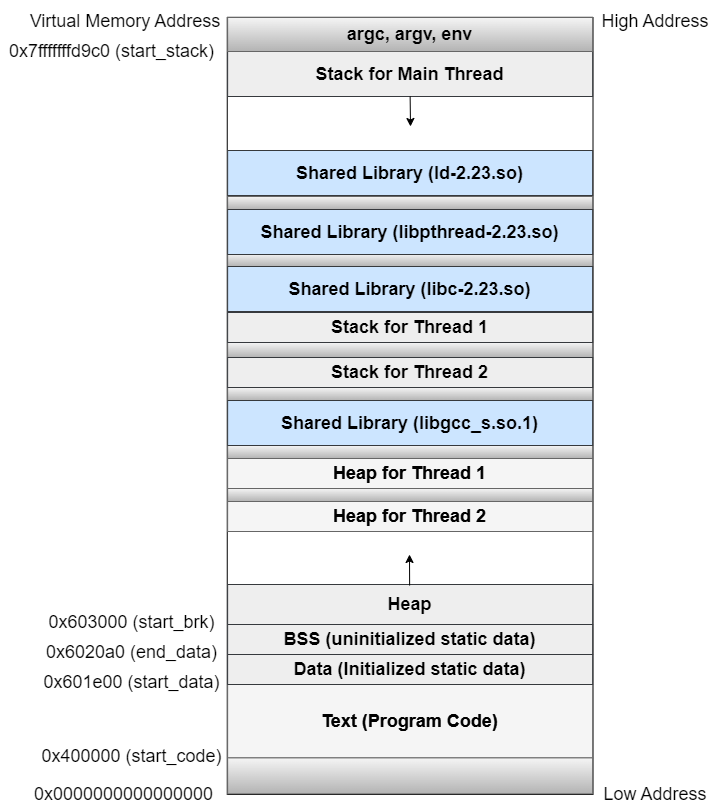

The diagram above was exported from draw.io. Its source (the exported page's mxGraphModel, read from the mxfile embedded in the PNG):
<mxGraphModel dx="1038" dy="547" grid="1" gridSize="10" guides="1" tooltips="1" connect="1" arrows="1" fold="1" page="1" pageScale="1" pageWidth="827" pageHeight="1169" math="0" shadow="0">
  <root>
    <mxCell id="0" />
    <mxCell id="1" parent="0" />
    <mxCell id="8yy_UpaCzfuwYl_fiIlz-1" value="" style="rounded=0;whiteSpace=wrap;html=1;rotation=90;" parent="1" vertex="1">
      <mxGeometry x="61.03999999999999" y="264.53999999999996" width="777.18" height="365.75" as="geometry" />
    </mxCell>
    <mxCell id="8yy_UpaCzfuwYl_fiIlz-8" value="&lt;h4&gt;Text (Program Code)&lt;/h4&gt;" style="text;html=1;align=center;verticalAlign=middle;whiteSpace=wrap;rounded=0;fontSize=18;fillColor=#f5f5f5;fontColor=#333333;strokeColor=#666666;" parent="1" vertex="1">
      <mxGeometry x="267.13" y="726" width="365" height="73.4" as="geometry" />
    </mxCell>
    <mxCell id="8yy_UpaCzfuwYl_fiIlz-9" value="0x0000000000000000" style="text;html=1;strokeColor=none;fillColor=none;align=center;verticalAlign=middle;whiteSpace=wrap;rounded=0;fontFamily=Helvetica;fontSize=18;" parent="1" vertex="1">
      <mxGeometry x="63.629999999999995" y="821" width="198.87" height="30" as="geometry" />
    </mxCell>
    <mxCell id="8yy_UpaCzfuwYl_fiIlz-10" value="0x&lt;span style=&quot;background-color: initial;&quot;&gt;400000 (start_code)&lt;/span&gt;" style="text;html=1;strokeColor=none;fillColor=none;align=center;verticalAlign=middle;whiteSpace=wrap;rounded=0;fontFamily=Helvetica;fontSize=18;" parent="1" vertex="1">
      <mxGeometry x="80" y="783" width="182.5" height="30" as="geometry" />
    </mxCell>
    <mxCell id="8yy_UpaCzfuwYl_fiIlz-11" value="&lt;h4&gt;Stack for Main Thread&lt;/h4&gt;" style="text;html=1;align=center;verticalAlign=middle;whiteSpace=wrap;rounded=0;fontSize=18;fillColor=#eeeeee;strokeColor=#36393d;" parent="1" vertex="1">
      <mxGeometry x="267.13" y="93" width="365" height="45" as="geometry" />
    </mxCell>
    <mxCell id="8yy_UpaCzfuwYl_fiIlz-12" value="&lt;h4&gt;Heap&lt;/h4&gt;" style="text;html=1;align=center;verticalAlign=middle;whiteSpace=wrap;rounded=0;fontSize=18;fillColor=#eeeeee;strokeColor=#36393d;" parent="1" vertex="1">
      <mxGeometry x="267.13" y="626" width="365" height="40" as="geometry" />
    </mxCell>
    <mxCell id="8yy_UpaCzfuwYl_fiIlz-13" value="" style="endArrow=classic;html=1;rounded=0;fontFamily=Helvetica;fontSize=18;" parent="1" edge="1">
      <mxGeometry width="50" height="50" relative="1" as="geometry">
        <mxPoint x="449.13" y="627" as="sourcePoint" />
        <mxPoint x="449" y="596" as="targetPoint" />
      </mxGeometry>
    </mxCell>
    <mxCell id="8yy_UpaCzfuwYl_fiIlz-16" value="0x&lt;span style=&quot;background-color: initial;&quot;&gt;603000&lt;/span&gt;&lt;span style=&quot;background-color: initial;&quot;&gt;&amp;nbsp;(start_brk)&lt;/span&gt;" style="text;html=1;strokeColor=none;fillColor=none;align=center;verticalAlign=middle;whiteSpace=wrap;rounded=0;fontFamily=Helvetica;fontSize=18;" parent="1" vertex="1">
      <mxGeometry x="80" y="649" width="182.5" height="30" as="geometry" />
    </mxCell>
    <mxCell id="8yy_UpaCzfuwYl_fiIlz-18" value="" style="endArrow=classic;html=1;rounded=0;fontFamily=Helvetica;fontSize=18;exitX=0.5;exitY=1;exitDx=0;exitDy=0;" parent="1" edge="1">
      <mxGeometry width="50" height="50" relative="1" as="geometry">
        <mxPoint x="449.6300000000001" y="138" as="sourcePoint" />
        <mxPoint x="450" y="168" as="targetPoint" />
      </mxGeometry>
    </mxCell>
    <mxCell id="8yy_UpaCzfuwYl_fiIlz-19" value="&lt;h4&gt;Shared Library (libgcc_s.so.1)&lt;/h4&gt;" style="text;html=1;align=center;verticalAlign=middle;whiteSpace=wrap;rounded=0;fontSize=18;fillColor=#f5f5f5;fontColor=#333333;strokeColor=#666666;" parent="1" vertex="1">
      <mxGeometry x="267.13" y="442" width="365" height="45" as="geometry" />
    </mxCell>
    <mxCell id="8yy_UpaCzfuwYl_fiIlz-20" value="&lt;h4&gt;Shared Library (libc-2.23.so)&lt;br&gt;&lt;/h4&gt;" style="text;html=1;align=center;verticalAlign=middle;whiteSpace=wrap;rounded=0;fontSize=18;fillColor=#f5f5f5;fontColor=#333333;strokeColor=#666666;" parent="1" vertex="1">
      <mxGeometry x="267.13" y="308" width="365" height="45" as="geometry" />
    </mxCell>
    <mxCell id="8yy_UpaCzfuwYl_fiIlz-21" value="&lt;h4&gt;Shared Library (libpthread-2.23.so)&lt;br&gt;&lt;/h4&gt;" style="text;html=1;align=center;verticalAlign=middle;whiteSpace=wrap;rounded=0;fontSize=18;fillColor=#f5f5f5;fontColor=#333333;strokeColor=#666666;" parent="1" vertex="1">
      <mxGeometry x="267.13" y="251" width="365" height="45" as="geometry" />
    </mxCell>
    <mxCell id="8yy_UpaCzfuwYl_fiIlz-22" value="&lt;h4&gt;Shared Library (ld-2.23.so)&lt;br&gt;&lt;/h4&gt;" style="text;html=1;align=center;verticalAlign=middle;whiteSpace=wrap;rounded=0;fontSize=18;fillColor=#f5f5f5;fontColor=#333333;strokeColor=#666666;" parent="1" vertex="1">
      <mxGeometry x="267.13" y="192" width="365" height="45" as="geometry" />
    </mxCell>
    <mxCell id="8yy_UpaCzfuwYl_fiIlz-23" value="&lt;h4&gt;Data (Initialized static data)&lt;/h4&gt;" style="text;html=1;align=center;verticalAlign=middle;whiteSpace=wrap;rounded=0;fontSize=18;fillColor=#eeeeee;strokeColor=#36393d;" parent="1" vertex="1">
      <mxGeometry x="267.13" y="696" width="365" height="30" as="geometry" />
    </mxCell>
    <mxCell id="8yy_UpaCzfuwYl_fiIlz-24" value="0x&lt;span style=&quot;background-color: initial;&quot;&gt;601e00 (start_data)&lt;/span&gt;" style="text;html=1;strokeColor=none;fillColor=none;align=center;verticalAlign=middle;whiteSpace=wrap;rounded=0;fontFamily=Helvetica;fontSize=18;" parent="1" vertex="1">
      <mxGeometry x="80" y="709" width="182.5" height="30" as="geometry" />
    </mxCell>
    <mxCell id="8yy_UpaCzfuwYl_fiIlz-25" value="&lt;h4&gt;BSS (uninitialized static data)&lt;/h4&gt;" style="text;html=1;align=center;verticalAlign=middle;whiteSpace=wrap;rounded=0;fontSize=18;fillColor=#f5f5f5;fontColor=#333333;strokeColor=#666666;" parent="1" vertex="1">
      <mxGeometry x="267.13" y="666" width="365" height="30" as="geometry" />
    </mxCell>
    <mxCell id="8yy_UpaCzfuwYl_fiIlz-26" value="&lt;h4&gt;Stack for Thread 1&lt;/h4&gt;" style="text;html=1;align=center;verticalAlign=middle;whiteSpace=wrap;rounded=0;fontSize=18;fillColor=#f5f5f5;fontColor=#333333;strokeColor=#666666;" parent="1" vertex="1">
      <mxGeometry x="267.13" y="354" width="365" height="30" as="geometry" />
    </mxCell>
    <mxCell id="8yy_UpaCzfuwYl_fiIlz-27" value="&lt;h4&gt;Stack for Thread 2&lt;/h4&gt;" style="text;html=1;align=center;verticalAlign=middle;whiteSpace=wrap;rounded=0;fontSize=18;fillColor=#f5f5f5;fontColor=#333333;strokeColor=#666666;" parent="1" vertex="1">
      <mxGeometry x="267.13" y="399" width="365" height="30" as="geometry" />
    </mxCell>
    <mxCell id="8yy_UpaCzfuwYl_fiIlz-28" value="&lt;h4&gt;&lt;br&gt;&lt;/h4&gt;" style="text;html=1;align=center;verticalAlign=middle;whiteSpace=wrap;rounded=0;fontSize=18;fillColor=#f5f5f5;strokeColor=#666666;gradientColor=#b3b3b3;" parent="1" vertex="1">
      <mxGeometry x="267.13" y="799.4" width="365" height="36" as="geometry" />
    </mxCell>
    <mxCell id="8yy_UpaCzfuwYl_fiIlz-29" value="&lt;h4&gt;&lt;br&gt;&lt;/h4&gt;" style="text;html=1;align=center;verticalAlign=middle;whiteSpace=wrap;rounded=0;fontSize=18;fillColor=#f5f5f5;strokeColor=#666666;gradientColor=#b3b3b3;" parent="1" vertex="1">
      <mxGeometry x="267.13" y="429" width="365" height="13" as="geometry" />
    </mxCell>
    <mxCell id="8yy_UpaCzfuwYl_fiIlz-30" value="&lt;h4&gt;&lt;br&gt;&lt;/h4&gt;" style="text;html=1;align=center;verticalAlign=middle;whiteSpace=wrap;rounded=0;fontSize=18;fillColor=#f5f5f5;strokeColor=#666666;gradientColor=#b3b3b3;" parent="1" vertex="1">
      <mxGeometry x="267.13" y="384" width="365" height="15" as="geometry" />
    </mxCell>
    <mxCell id="8yy_UpaCzfuwYl_fiIlz-31" value="&lt;h4&gt;&lt;br&gt;&lt;/h4&gt;" style="text;html=1;align=center;verticalAlign=middle;whiteSpace=wrap;rounded=0;fontSize=18;fillColor=#f5f5f5;strokeColor=#666666;gradientColor=#b3b3b3;" parent="1" vertex="1">
      <mxGeometry x="267.13" y="295" width="365" height="13" as="geometry" />
    </mxCell>
    <mxCell id="8yy_UpaCzfuwYl_fiIlz-32" value="&lt;h4&gt;&lt;br&gt;&lt;/h4&gt;" style="text;html=1;align=center;verticalAlign=middle;whiteSpace=wrap;rounded=0;fontSize=18;fillColor=#f5f5f5;strokeColor=#666666;gradientColor=#b3b3b3;" parent="1" vertex="1">
      <mxGeometry x="267.13" y="238" width="365" height="13" as="geometry" />
    </mxCell>
    <mxCell id="vZizB2ueqZ58Y3mxxdz5-1" value="&lt;h4&gt;argc, argv, env&lt;/h4&gt;" style="text;html=1;align=center;verticalAlign=middle;whiteSpace=wrap;rounded=0;fontSize=18;fillColor=#f5f5f5;strokeColor=#666666;gradientColor=#b3b3b3;" parent="1" vertex="1">
      <mxGeometry x="267.13" y="59" width="365" height="34" as="geometry" />
    </mxCell>
    <mxCell id="vZizB2ueqZ58Y3mxxdz5-2" value="&lt;h4&gt;Heap for Thread 1&lt;/h4&gt;" style="text;html=1;align=center;verticalAlign=middle;whiteSpace=wrap;rounded=0;fontSize=18;fillColor=#f5f5f5;fontColor=#333333;strokeColor=#666666;" parent="1" vertex="1">
      <mxGeometry x="267.13" y="500" width="365" height="30" as="geometry" />
    </mxCell>
    <mxCell id="vZizB2ueqZ58Y3mxxdz5-3" value="&lt;h4&gt;Heap for Thread 2&lt;/h4&gt;" style="text;html=1;align=center;verticalAlign=middle;whiteSpace=wrap;rounded=0;fontSize=18;fillColor=#f5f5f5;fontColor=#333333;strokeColor=#666666;" parent="1" vertex="1">
      <mxGeometry x="267.13" y="543" width="365" height="30" as="geometry" />
    </mxCell>
    <mxCell id="vZizB2ueqZ58Y3mxxdz5-4" value="&lt;h4&gt;&lt;br&gt;&lt;/h4&gt;" style="text;html=1;align=center;verticalAlign=middle;whiteSpace=wrap;rounded=0;fontSize=18;fillColor=#f5f5f5;strokeColor=#666666;gradientColor=#b3b3b3;" parent="1" vertex="1">
      <mxGeometry x="267.13" y="487" width="365" height="13" as="geometry" />
    </mxCell>
    <mxCell id="vZizB2ueqZ58Y3mxxdz5-7" value="&lt;h4&gt;&lt;br&gt;&lt;/h4&gt;" style="text;html=1;align=center;verticalAlign=middle;whiteSpace=wrap;rounded=0;fontSize=18;fillColor=#f5f5f5;strokeColor=#666666;gradientColor=#b3b3b3;" parent="1" vertex="1">
      <mxGeometry x="267.13" y="530" width="365" height="13" as="geometry" />
    </mxCell>
    <mxCell id="vZizB2ueqZ58Y3mxxdz5-9" value="Low Address&lt;br&gt;" style="text;html=1;strokeColor=none;fillColor=none;align=center;verticalAlign=middle;whiteSpace=wrap;rounded=0;fontFamily=Helvetica;fontSize=18;" parent="1" vertex="1">
      <mxGeometry x="635" y="821" width="120" height="30" as="geometry" />
    </mxCell>
    <mxCell id="vZizB2ueqZ58Y3mxxdz5-10" value="High Address" style="text;html=1;strokeColor=none;fillColor=none;align=center;verticalAlign=middle;whiteSpace=wrap;rounded=0;fontFamily=Helvetica;fontSize=18;" parent="1" vertex="1">
      <mxGeometry x="635" y="48" width="120" height="30" as="geometry" />
    </mxCell>
    <mxCell id="vZizB2ueqZ58Y3mxxdz5-11" value="&lt;h4&gt;Heap for Thread 2&lt;/h4&gt;" style="text;html=1;align=center;verticalAlign=middle;whiteSpace=wrap;rounded=0;fontSize=18;" parent="1" vertex="1">
      <mxGeometry x="267.13" y="543" width="365" height="30" as="geometry" />
    </mxCell>
    <mxCell id="vZizB2ueqZ58Y3mxxdz5-12" value="&lt;h4&gt;Heap for Thread 1&lt;/h4&gt;" style="text;html=1;align=center;verticalAlign=middle;whiteSpace=wrap;rounded=0;fontSize=18;" parent="1" vertex="1">
      <mxGeometry x="267.13" y="500" width="365" height="30" as="geometry" />
    </mxCell>
    <mxCell id="vZizB2ueqZ58Y3mxxdz5-13" value="&lt;h4&gt;Shared Library (libgcc_s.so.1)&lt;/h4&gt;" style="text;html=1;align=center;verticalAlign=middle;whiteSpace=wrap;rounded=0;fontSize=18;fillColor=#cce5ff;strokeColor=#36393d;" parent="1" vertex="1">
      <mxGeometry x="267.13" y="442" width="365" height="45" as="geometry" />
    </mxCell>
    <mxCell id="vZizB2ueqZ58Y3mxxdz5-14" value="&lt;h4&gt;Stack for Thread 2&lt;/h4&gt;" style="text;html=1;align=center;verticalAlign=middle;whiteSpace=wrap;rounded=0;fontSize=18;fillColor=#f5f5f5;fontColor=#333333;strokeColor=#666666;" parent="1" vertex="1">
      <mxGeometry x="267.13" y="399" width="365" height="30" as="geometry" />
    </mxCell>
    <mxCell id="vZizB2ueqZ58Y3mxxdz5-15" value="&lt;h4&gt;Stack for Thread 1&lt;/h4&gt;" style="text;html=1;align=center;verticalAlign=middle;whiteSpace=wrap;rounded=0;fontSize=18;fillColor=#f5f5f5;fontColor=#333333;strokeColor=#666666;" parent="1" vertex="1">
      <mxGeometry x="267.13" y="354" width="365" height="30" as="geometry" />
    </mxCell>
    <mxCell id="vZizB2ueqZ58Y3mxxdz5-16" value="&lt;h4&gt;Shared Library (libc-2.23.so)&lt;br&gt;&lt;/h4&gt;" style="text;html=1;align=center;verticalAlign=middle;whiteSpace=wrap;rounded=0;fontSize=18;fillColor=#f5f5f5;fontColor=#333333;strokeColor=#666666;" parent="1" vertex="1">
      <mxGeometry x="267.13" y="308" width="365" height="45" as="geometry" />
    </mxCell>
    <mxCell id="vZizB2ueqZ58Y3mxxdz5-17" value="&lt;h4&gt;Shared Library (libpthread-2.23.so)&lt;br&gt;&lt;/h4&gt;" style="text;html=1;align=center;verticalAlign=middle;whiteSpace=wrap;rounded=0;fontSize=18;fillColor=#f5f5f5;fontColor=#333333;strokeColor=#666666;" parent="1" vertex="1">
      <mxGeometry x="267.13" y="251" width="365" height="45" as="geometry" />
    </mxCell>
    <mxCell id="vZizB2ueqZ58Y3mxxdz5-18" value="&lt;h4&gt;Shared Library (ld-2.23.so)&lt;br&gt;&lt;/h4&gt;" style="text;html=1;align=center;verticalAlign=middle;whiteSpace=wrap;rounded=0;fontSize=18;fillColor=#f5f5f5;fontColor=#333333;strokeColor=#666666;" parent="1" vertex="1">
      <mxGeometry x="267.13" y="192" width="365" height="45" as="geometry" />
    </mxCell>
    <mxCell id="vZizB2ueqZ58Y3mxxdz5-19" value="&lt;h4&gt;Shared Library (libpthread-2.23.so)&lt;br&gt;&lt;/h4&gt;" style="text;html=1;align=center;verticalAlign=middle;whiteSpace=wrap;rounded=0;fontSize=18;fillColor=#f5f5f5;fontColor=#333333;strokeColor=#666666;" parent="1" vertex="1">
      <mxGeometry x="267.13" y="251" width="365" height="45" as="geometry" />
    </mxCell>
    <mxCell id="vZizB2ueqZ58Y3mxxdz5-20" value="&lt;h4&gt;Shared Library (ld-2.23.so)&lt;br&gt;&lt;/h4&gt;" style="text;html=1;align=center;verticalAlign=middle;whiteSpace=wrap;rounded=0;fontSize=18;fillColor=#f5f5f5;fontColor=#333333;strokeColor=#666666;" parent="1" vertex="1">
      <mxGeometry x="267.13" y="192" width="365" height="45" as="geometry" />
    </mxCell>
    <mxCell id="vZizB2ueqZ58Y3mxxdz5-21" value="&lt;h4&gt;Shared Library (libpthread-2.23.so)&lt;br&gt;&lt;/h4&gt;" style="text;html=1;align=center;verticalAlign=middle;whiteSpace=wrap;rounded=0;fontSize=18;fillColor=#f5f5f5;fontColor=#333333;strokeColor=#666666;" parent="1" vertex="1">
      <mxGeometry x="267.13" y="251" width="365" height="45" as="geometry" />
    </mxCell>
    <mxCell id="vZizB2ueqZ58Y3mxxdz5-22" value="&lt;h4&gt;Shared Library (ld-2.23.so)&lt;br&gt;&lt;/h4&gt;" style="text;html=1;align=center;verticalAlign=middle;whiteSpace=wrap;rounded=0;fontSize=18;" parent="1" vertex="1">
      <mxGeometry x="267.13" y="192" width="365" height="45" as="geometry" />
    </mxCell>
    <mxCell id="vZizB2ueqZ58Y3mxxdz5-23" value="&lt;h4&gt;Shared Library (libpthread-2.23.so)&lt;br&gt;&lt;/h4&gt;" style="text;html=1;align=center;verticalAlign=middle;whiteSpace=wrap;rounded=0;fontSize=18;" parent="1" vertex="1">
      <mxGeometry x="267.13" y="251" width="365" height="45" as="geometry" />
    </mxCell>
    <mxCell id="vZizB2ueqZ58Y3mxxdz5-24" value="&lt;h4&gt;Stack for Thread 2&lt;/h4&gt;" style="text;html=1;align=center;verticalAlign=middle;whiteSpace=wrap;rounded=0;fontSize=18;fillColor=#f5f5f5;fontColor=#333333;strokeColor=#666666;" parent="1" vertex="1">
      <mxGeometry x="267.13" y="399" width="365" height="30" as="geometry" />
    </mxCell>
    <mxCell id="vZizB2ueqZ58Y3mxxdz5-25" value="&lt;h4&gt;Shared Library (libc-2.23.so)&lt;br&gt;&lt;/h4&gt;" style="text;html=1;align=center;verticalAlign=middle;whiteSpace=wrap;rounded=0;fontSize=18;fillColor=#cce5ff;strokeColor=#36393d;" parent="1" vertex="1">
      <mxGeometry x="267.13" y="308" width="365" height="45" as="geometry" />
    </mxCell>
    <mxCell id="vZizB2ueqZ58Y3mxxdz5-26" value="&lt;h4&gt;Stack for Thread 1&lt;/h4&gt;" style="text;html=1;align=center;verticalAlign=middle;whiteSpace=wrap;rounded=0;fontSize=18;fillColor=#eeeeee;strokeColor=#36393d;" parent="1" vertex="1">
      <mxGeometry x="267.13" y="354" width="365" height="30" as="geometry" />
    </mxCell>
    <mxCell id="vZizB2ueqZ58Y3mxxdz5-27" value="&lt;h4&gt;Stack for Thread 2&lt;/h4&gt;" style="text;html=1;align=center;verticalAlign=middle;whiteSpace=wrap;rounded=0;fontSize=18;fillColor=#eeeeee;strokeColor=#36393d;" parent="1" vertex="1">
      <mxGeometry x="267.13" y="399" width="365" height="30" as="geometry" />
    </mxCell>
    <mxCell id="vZizB2ueqZ58Y3mxxdz5-28" value="&lt;h4&gt;BSS (uninitialized static data)&lt;/h4&gt;" style="text;html=1;align=center;verticalAlign=middle;whiteSpace=wrap;rounded=0;fontSize=18;fillColor=#f5f5f5;fontColor=#333333;strokeColor=#666666;" parent="1" vertex="1">
      <mxGeometry x="267.13" y="666" width="365" height="30" as="geometry" />
    </mxCell>
    <mxCell id="vZizB2ueqZ58Y3mxxdz5-29" value="&lt;h4&gt;Shared Library (ld-2.23.so)&lt;br&gt;&lt;/h4&gt;" style="text;html=1;align=center;verticalAlign=middle;whiteSpace=wrap;rounded=0;fontSize=18;" parent="1" vertex="1">
      <mxGeometry x="267.13" y="192" width="365" height="45" as="geometry" />
    </mxCell>
    <mxCell id="vZizB2ueqZ58Y3mxxdz5-30" value="&lt;h4&gt;Shared Library (libpthread-2.23.so)&lt;br&gt;&lt;/h4&gt;" style="text;html=1;align=center;verticalAlign=middle;whiteSpace=wrap;rounded=0;fontSize=18;" parent="1" vertex="1">
      <mxGeometry x="267.13" y="251" width="365" height="45" as="geometry" />
    </mxCell>
    <mxCell id="vZizB2ueqZ58Y3mxxdz5-31" value="&lt;h4&gt;Shared Library (ld-2.23.so)&lt;br&gt;&lt;/h4&gt;" style="text;html=1;align=center;verticalAlign=middle;whiteSpace=wrap;rounded=0;fontSize=18;fillColor=#cce5ff;strokeColor=#36393d;" parent="1" vertex="1">
      <mxGeometry x="267.13" y="192" width="365" height="45" as="geometry" />
    </mxCell>
    <mxCell id="vZizB2ueqZ58Y3mxxdz5-32" value="&lt;h4&gt;Shared Library (libpthread-2.23.so)&lt;br&gt;&lt;/h4&gt;" style="text;html=1;align=center;verticalAlign=middle;whiteSpace=wrap;rounded=0;fontSize=18;fillColor=#cce5ff;strokeColor=#36393d;" parent="1" vertex="1">
      <mxGeometry x="267.13" y="251" width="365" height="45" as="geometry" />
    </mxCell>
    <mxCell id="vZizB2ueqZ58Y3mxxdz5-33" value="Virtual Memory Address" style="text;html=1;strokeColor=none;fillColor=none;align=center;verticalAlign=middle;whiteSpace=wrap;rounded=0;fontFamily=Helvetica;fontSize=18;" parent="1" vertex="1">
      <mxGeometry x="67" y="48" width="195.5" height="30" as="geometry" />
    </mxCell>
    <mxCell id="vZizB2ueqZ58Y3mxxdz5-34" value="&lt;h4&gt;Text (Program Code)&lt;/h4&gt;" style="text;html=1;align=center;verticalAlign=middle;whiteSpace=wrap;rounded=0;fontSize=18;" parent="1" vertex="1">
      <mxGeometry x="267.13" y="726" width="365" height="73.4" as="geometry" />
    </mxCell>
    <mxCell id="vZizB2ueqZ58Y3mxxdz5-35" value="&lt;h4&gt;BSS (uninitialized static data)&lt;/h4&gt;" style="text;html=1;align=center;verticalAlign=middle;whiteSpace=wrap;rounded=0;fontSize=18;fillColor=#eeeeee;strokeColor=#36393d;" parent="1" vertex="1">
      <mxGeometry x="267.13" y="666" width="365" height="30" as="geometry" />
    </mxCell>
    <mxCell id="189F6DlotwuWLy-OJ80--1" value="0x&lt;span style=&quot;background-color: initial;&quot;&gt;7fffffffd9c0&lt;/span&gt;&lt;span style=&quot;background-color: initial;&quot;&gt;&amp;nbsp;(&lt;/span&gt;&lt;span style=&quot;background-color: initial;&quot;&gt;start_stack&lt;/span&gt;&lt;span style=&quot;background-color: initial;&quot;&gt;)&lt;/span&gt;" style="text;html=1;strokeColor=none;fillColor=none;align=center;verticalAlign=middle;whiteSpace=wrap;rounded=0;fontFamily=Helvetica;fontSize=18;" parent="1" vertex="1">
      <mxGeometry x="40" y="78" width="222.5" height="30" as="geometry" />
    </mxCell>
    <mxCell id="189F6DlotwuWLy-OJ80--2" value="0x&lt;span style=&quot;background-color: initial;&quot;&gt;6020a0&lt;/span&gt;&lt;span style=&quot;background-color: initial;&quot;&gt;&amp;nbsp;(&lt;/span&gt;&lt;span style=&quot;background-color: initial;&quot;&gt;end_data&lt;/span&gt;&lt;span style=&quot;background-color: initial;&quot;&gt;)&lt;/span&gt;" style="text;html=1;strokeColor=none;fillColor=none;align=center;verticalAlign=middle;whiteSpace=wrap;rounded=0;fontFamily=Helvetica;fontSize=18;" parent="1" vertex="1">
      <mxGeometry x="80" y="679" width="182.5" height="30" as="geometry" />
    </mxCell>
  </root>
</mxGraphModel>